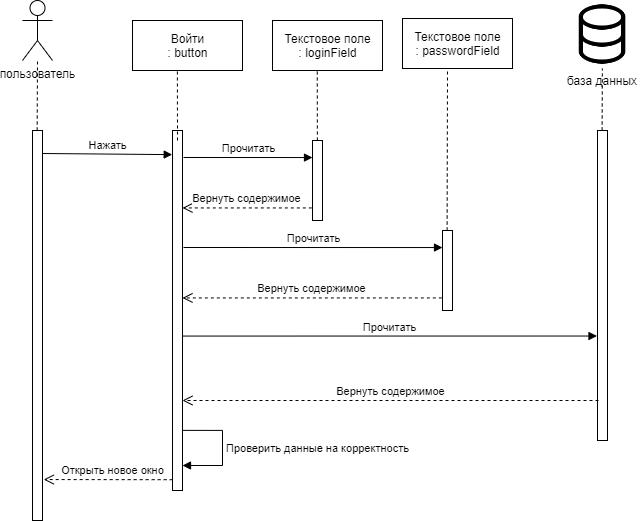

The diagram above was exported from draw.io. Its source (the exported page's mxGraphModel, read from the mxfile embedded in the PNG):
<mxGraphModel dx="1185" dy="658" grid="1" gridSize="10" guides="1" tooltips="1" connect="1" arrows="1" fold="1" page="1" pageScale="1" pageWidth="827" pageHeight="1169" math="0" shadow="0">
  <root>
    <mxCell id="WIyWlLk6GJQsqaUBKTNV-0" />
    <mxCell id="WIyWlLk6GJQsqaUBKTNV-1" parent="WIyWlLk6GJQsqaUBKTNV-0" />
    <mxCell id="i65eKowJMsp-KK6qfQ3O-0" value="пользователь" style="shape=umlActor;verticalLabelPosition=bottom;verticalAlign=top;html=1;" vertex="1" parent="WIyWlLk6GJQsqaUBKTNV-1">
      <mxGeometry x="100" y="40" width="30" height="60" as="geometry" />
    </mxCell>
    <mxCell id="i65eKowJMsp-KK6qfQ3O-1" value="" style="html=1;points=[];perimeter=orthogonalPerimeter;" vertex="1" parent="WIyWlLk6GJQsqaUBKTNV-1">
      <mxGeometry x="110" y="170" width="10" height="390" as="geometry" />
    </mxCell>
    <mxCell id="i65eKowJMsp-KK6qfQ3O-2" value="" style="endArrow=none;dashed=1;html=1;" edge="1" parent="WIyWlLk6GJQsqaUBKTNV-1">
      <mxGeometry width="50" height="50" relative="1" as="geometry">
        <mxPoint x="114.66000000000008" y="170" as="sourcePoint" />
        <mxPoint x="115" y="100" as="targetPoint" />
      </mxGeometry>
    </mxCell>
    <mxCell id="i65eKowJMsp-KK6qfQ3O-3" value="" style="html=1;points=[];perimeter=orthogonalPerimeter;" vertex="1" parent="WIyWlLk6GJQsqaUBKTNV-1">
      <mxGeometry x="250" y="170" width="10" height="360" as="geometry" />
    </mxCell>
    <mxCell id="i65eKowJMsp-KK6qfQ3O-4" value="Нажать" style="html=1;verticalAlign=bottom;endArrow=block;entryX=-0.029;entryY=0.067;entryDx=0;entryDy=0;entryPerimeter=0;" edge="1" parent="WIyWlLk6GJQsqaUBKTNV-1" target="i65eKowJMsp-KK6qfQ3O-3">
      <mxGeometry relative="1" as="geometry">
        <mxPoint x="120" y="193" as="sourcePoint" />
        <mxPoint x="220" y="192" as="targetPoint" />
      </mxGeometry>
    </mxCell>
    <mxCell id="i65eKowJMsp-KK6qfQ3O-5" value="Войти&lt;br&gt;: button" style="html=1;" vertex="1" parent="WIyWlLk6GJQsqaUBKTNV-1">
      <mxGeometry x="210" y="60" width="110" height="50" as="geometry" />
    </mxCell>
    <mxCell id="i65eKowJMsp-KK6qfQ3O-6" value="" style="endArrow=none;dashed=1;html=1;entryX=0.408;entryY=1.001;entryDx=0;entryDy=0;entryPerimeter=0;" edge="1" parent="WIyWlLk6GJQsqaUBKTNV-1" target="i65eKowJMsp-KK6qfQ3O-5">
      <mxGeometry width="50" height="50" relative="1" as="geometry">
        <mxPoint x="255" y="180" as="sourcePoint" />
        <mxPoint x="253" y="110" as="targetPoint" />
      </mxGeometry>
    </mxCell>
    <mxCell id="i65eKowJMsp-KK6qfQ3O-8" value="" style="shape=image;html=1;verticalAlign=top;verticalLabelPosition=bottom;labelBackgroundColor=#ffffff;imageAspect=0;aspect=fixed;image=https://cdn2.iconfinder.com/data/icons/outline-apps-and-programming/32/Applications_and_Programming_database_data_base-128.png" vertex="1" parent="WIyWlLk6GJQsqaUBKTNV-1">
      <mxGeometry x="646" y="40" width="68" height="68" as="geometry" />
    </mxCell>
    <mxCell id="i65eKowJMsp-KK6qfQ3O-9" value="" style="html=1;points=[];perimeter=orthogonalPerimeter;" vertex="1" parent="WIyWlLk6GJQsqaUBKTNV-1">
      <mxGeometry x="390" y="180" width="10" height="80" as="geometry" />
    </mxCell>
    <mxCell id="i65eKowJMsp-KK6qfQ3O-10" value="Прочитать" style="html=1;verticalAlign=bottom;endArrow=block;entryX=0;entryY=0.213;entryDx=0;entryDy=0;entryPerimeter=0;" edge="1" parent="WIyWlLk6GJQsqaUBKTNV-1" target="i65eKowJMsp-KK6qfQ3O-9">
      <mxGeometry relative="1" as="geometry">
        <mxPoint x="261" y="197" as="sourcePoint" />
        <mxPoint x="370" y="197" as="targetPoint" />
      </mxGeometry>
    </mxCell>
    <mxCell id="i65eKowJMsp-KK6qfQ3O-11" value="Вернуть содержимое" style="html=1;verticalAlign=bottom;endArrow=open;dashed=1;endSize=8;exitX=-0.068;exitY=0.843;exitDx=0;exitDy=0;exitPerimeter=0;" edge="1" parent="WIyWlLk6GJQsqaUBKTNV-1" source="i65eKowJMsp-KK6qfQ3O-9" target="i65eKowJMsp-KK6qfQ3O-3">
      <mxGeometry relative="1" as="geometry">
        <mxPoint x="280" y="280" as="targetPoint" />
      </mxGeometry>
    </mxCell>
    <mxCell id="i65eKowJMsp-KK6qfQ3O-12" value="Текстовое поле&lt;br&gt;: loginField" style="html=1;" vertex="1" parent="WIyWlLk6GJQsqaUBKTNV-1">
      <mxGeometry x="350" y="60" width="110" height="50" as="geometry" />
    </mxCell>
    <mxCell id="i65eKowJMsp-KK6qfQ3O-13" value="" style="endArrow=none;dashed=1;html=1;entryX=0.408;entryY=1.001;entryDx=0;entryDy=0;entryPerimeter=0;" edge="1" parent="WIyWlLk6GJQsqaUBKTNV-1">
      <mxGeometry width="50" height="50" relative="1" as="geometry">
        <mxPoint x="394.8800000000001" y="180" as="sourcePoint" />
        <mxPoint x="394.76" y="110.04999999999995" as="targetPoint" />
      </mxGeometry>
    </mxCell>
    <mxCell id="i65eKowJMsp-KK6qfQ3O-16" value="Прочитать" style="html=1;verticalAlign=bottom;endArrow=block;entryX=-0.048;entryY=0.663;entryDx=0;entryDy=0;entryPerimeter=0;exitX=1;exitY=0.571;exitDx=0;exitDy=0;exitPerimeter=0;" edge="1" parent="WIyWlLk6GJQsqaUBKTNV-1" target="i65eKowJMsp-KK6qfQ3O-28" source="i65eKowJMsp-KK6qfQ3O-3">
      <mxGeometry relative="1" as="geometry">
        <mxPoint x="270" y="376" as="sourcePoint" />
        <mxPoint x="620" y="580" as="targetPoint" />
      </mxGeometry>
    </mxCell>
    <mxCell id="i65eKowJMsp-KK6qfQ3O-15" value="база данных" style="text;html=1;strokeColor=none;fillColor=none;align=center;verticalAlign=middle;whiteSpace=wrap;rounded=0;" vertex="1" parent="WIyWlLk6GJQsqaUBKTNV-1">
      <mxGeometry x="640" y="110" width="80" height="20" as="geometry" />
    </mxCell>
    <mxCell id="i65eKowJMsp-KK6qfQ3O-22" value="" style="endArrow=none;dashed=1;html=1;" edge="1" parent="WIyWlLk6GJQsqaUBKTNV-1" target="i65eKowJMsp-KK6qfQ3O-8">
      <mxGeometry width="50" height="50" relative="1" as="geometry">
        <mxPoint x="679.6199999999999" y="169.95000000000005" as="sourcePoint" />
        <mxPoint x="735" y="150" as="targetPoint" />
      </mxGeometry>
    </mxCell>
    <mxCell id="i65eKowJMsp-KK6qfQ3O-23" value="" style="html=1;points=[];perimeter=orthogonalPerimeter;" vertex="1" parent="WIyWlLk6GJQsqaUBKTNV-1">
      <mxGeometry x="520" y="270" width="10" height="80" as="geometry" />
    </mxCell>
    <mxCell id="i65eKowJMsp-KK6qfQ3O-24" value="Прочитать" style="html=1;verticalAlign=bottom;endArrow=block;entryX=0;entryY=0.213;entryDx=0;entryDy=0;entryPerimeter=0;" edge="1" parent="WIyWlLk6GJQsqaUBKTNV-1" target="i65eKowJMsp-KK6qfQ3O-23">
      <mxGeometry relative="1" as="geometry">
        <mxPoint x="261" y="287" as="sourcePoint" />
        <mxPoint x="370" y="287" as="targetPoint" />
      </mxGeometry>
    </mxCell>
    <mxCell id="i65eKowJMsp-KK6qfQ3O-25" value="Вернуть содержимое" style="html=1;verticalAlign=bottom;endArrow=open;dashed=1;endSize=8;exitX=-0.068;exitY=0.843;exitDx=0;exitDy=0;exitPerimeter=0;" edge="1" parent="WIyWlLk6GJQsqaUBKTNV-1" source="i65eKowJMsp-KK6qfQ3O-23">
      <mxGeometry relative="1" as="geometry">
        <mxPoint x="260" y="337.44000000000005" as="targetPoint" />
      </mxGeometry>
    </mxCell>
    <mxCell id="i65eKowJMsp-KK6qfQ3O-26" value="Текстовое поле&lt;br&gt;: passwordField" style="html=1;" vertex="1" parent="WIyWlLk6GJQsqaUBKTNV-1">
      <mxGeometry x="480" y="58" width="110" height="50" as="geometry" />
    </mxCell>
    <mxCell id="i65eKowJMsp-KK6qfQ3O-27" value="" style="endArrow=none;dashed=1;html=1;" edge="1" parent="WIyWlLk6GJQsqaUBKTNV-1">
      <mxGeometry width="50" height="50" relative="1" as="geometry">
        <mxPoint x="524.6200000000001" y="270" as="sourcePoint" />
        <mxPoint x="525" y="110" as="targetPoint" />
      </mxGeometry>
    </mxCell>
    <mxCell id="i65eKowJMsp-KK6qfQ3O-28" value="" style="html=1;points=[];perimeter=orthogonalPerimeter;" vertex="1" parent="WIyWlLk6GJQsqaUBKTNV-1">
      <mxGeometry x="675" y="170" width="10" height="310" as="geometry" />
    </mxCell>
    <mxCell id="i65eKowJMsp-KK6qfQ3O-29" value="Вернуть содержимое" style="html=1;verticalAlign=bottom;endArrow=open;dashed=1;endSize=8;entryX=1;entryY=0.75;entryDx=0;entryDy=0;entryPerimeter=0;exitX=0.1;exitY=0.871;exitDx=0;exitDy=0;exitPerimeter=0;" edge="1" parent="WIyWlLk6GJQsqaUBKTNV-1" source="i65eKowJMsp-KK6qfQ3O-28" target="i65eKowJMsp-KK6qfQ3O-3">
      <mxGeometry relative="1" as="geometry">
        <mxPoint x="310" y="440" as="targetPoint" />
        <mxPoint x="650" y="440" as="sourcePoint" />
      </mxGeometry>
    </mxCell>
    <mxCell id="i65eKowJMsp-KK6qfQ3O-31" value="Проверить данные на корректность" style="edgeStyle=orthogonalEdgeStyle;html=1;align=left;spacingLeft=2;endArrow=block;rounded=0;exitX=1;exitY=0.833;exitDx=0;exitDy=0;exitPerimeter=0;" edge="1" parent="WIyWlLk6GJQsqaUBKTNV-1" source="i65eKowJMsp-KK6qfQ3O-3">
      <mxGeometry relative="1" as="geometry">
        <mxPoint x="265" y="470" as="sourcePoint" />
        <Array as="points">
          <mxPoint x="300" y="470" />
          <mxPoint x="300" y="505" />
        </Array>
        <mxPoint x="260" y="505" as="targetPoint" />
      </mxGeometry>
    </mxCell>
    <mxCell id="i65eKowJMsp-KK6qfQ3O-32" value="Открыть новое окно" style="html=1;verticalAlign=bottom;endArrow=open;dashed=1;endSize=8;exitX=0.016;exitY=0.97;exitDx=0;exitDy=0;exitPerimeter=0;entryX=1.121;entryY=0.895;entryDx=0;entryDy=0;entryPerimeter=0;" edge="1" parent="WIyWlLk6GJQsqaUBKTNV-1" source="i65eKowJMsp-KK6qfQ3O-3" target="i65eKowJMsp-KK6qfQ3O-1">
      <mxGeometry x="-0.0669" relative="1" as="geometry">
        <mxPoint x="130" y="521" as="targetPoint" />
        <mxPoint x="219.99999999999994" y="520" as="sourcePoint" />
        <mxPoint as="offset" />
      </mxGeometry>
    </mxCell>
  </root>
</mxGraphModel>